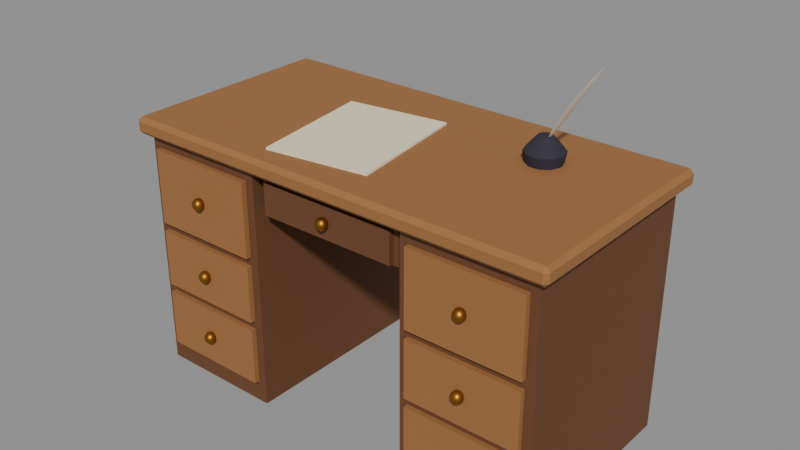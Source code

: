 # Source: desk-wood.blend  (saved by Blender 5.2.44; exported with 4.5.12 LTS)
import bpy
from mathutils import Matrix  # noqa: F401  (used for matrix-valued properties, if any)

bpy.ops.wm.read_factory_settings(use_empty=True)
scene = bpy.context.scene
scene.name = 'Scene'

# ---- collections
col_writing_desk = bpy.data.collections.new('Writing desk'); scene.collection.children.link(col_writing_desk)

# ---- materials (node trees are filled in below, after node groups)
mat_wood = bpy.data.materials.new('Wood')
mat_wood.diffuse_color = (0.3325, 0.1441, 0.04519, 1.0)
mat_wood.roughness = 0.8
mat_dark_wood = bpy.data.materials.new('Dark wood')
mat_dark_wood.diffuse_color = (0.147, 0.05448, 0.01938, 1.0)
mat_dark_wood.roughness = 0.8
mat_bronze = bpy.data.materials.new('Bronze')
mat_bronze.diffuse_color = (0.3916, 0.1746, 0.02519, 1.0)
mat_bronze.roughness = 0.45
mat_bronze.metallic = 1.0
mat_paper = bpy.data.materials.new('Paper')
mat_paper.diffuse_color = (0.8632, 0.7682, 0.552, 1.0)
mat_paper.roughness = 1.0
mat_black_cloth = bpy.data.materials.new('Black cloth')
mat_black_cloth.diffuse_color = (0.02732, 0.02315, 0.03955, 1.0)
mat_black_cloth.roughness = 0.9
mat_white_feather = bpy.data.materials.new('White feather')
mat_white_feather.diffuse_color = (0.8796, 0.8469, 0.7682, 1.0)
mat_white_feather.roughness = 1.0

# ---- material node trees
mat_wood.use_nodes = True; mat_wood.node_tree.nodes.clear()
_N = mat_wood.node_tree.nodes; _L = mat_wood.node_tree.links
n0 = _N.new('ShaderNodeBsdfPrincipled'); n0.name = 'Principled BSDF'; n0.location = (-200, 100)
n0.inputs[0].default_value = (0.3325, 0.1441, 0.04519, 1.0)
n0.inputs[2].default_value = 0.8
n0.inputs[10].default_value = 0.005
n1 = _N.new('ShaderNodeOutputMaterial'); n1.name = 'Material Output'; n1.location = (200, 100)
_L.new(n0.outputs[0], n1.inputs[0])
n1.is_active_output = True
mat_dark_wood.use_nodes = True; mat_dark_wood.node_tree.nodes.clear()
_N = mat_dark_wood.node_tree.nodes; _L = mat_dark_wood.node_tree.links
n0 = _N.new('ShaderNodeBsdfPrincipled'); n0.name = 'Principled BSDF'; n0.location = (-200, 100)
n0.inputs[0].default_value = (0.147, 0.05448, 0.01938, 1.0)
n0.inputs[2].default_value = 0.8
n0.inputs[10].default_value = 0.005
n1 = _N.new('ShaderNodeOutputMaterial'); n1.name = 'Material Output'; n1.location = (200, 100)
_L.new(n0.outputs[0], n1.inputs[0])
n1.is_active_output = True
mat_bronze.use_nodes = True; mat_bronze.node_tree.nodes.clear()
_N = mat_bronze.node_tree.nodes; _L = mat_bronze.node_tree.links
n0 = _N.new('ShaderNodeBsdfPrincipled'); n0.name = 'Principled BSDF'; n0.location = (-200, 100)
n0.inputs[0].default_value = (0.3916, 0.1746, 0.02519, 1.0)
n0.inputs[1].default_value = 1.0
n0.inputs[2].default_value = 0.45
n0.inputs[10].default_value = 0.005
n1 = _N.new('ShaderNodeOutputMaterial'); n1.name = 'Material Output'; n1.location = (200, 100)
_L.new(n0.outputs[0], n1.inputs[0])
n1.is_active_output = True
mat_paper.use_nodes = True; mat_paper.node_tree.nodes.clear()
_N = mat_paper.node_tree.nodes; _L = mat_paper.node_tree.links
n0 = _N.new('ShaderNodeBsdfPrincipled'); n0.name = 'Principled BSDF'; n0.location = (-200, 100)
n0.inputs[0].default_value = (0.8632, 0.7682, 0.552, 1.0)
n0.inputs[2].default_value = 1.0
n0.inputs[10].default_value = 0.005
n1 = _N.new('ShaderNodeOutputMaterial'); n1.name = 'Material Output'; n1.location = (200, 100)
_L.new(n0.outputs[0], n1.inputs[0])
n1.is_active_output = True
mat_black_cloth.use_nodes = True; mat_black_cloth.node_tree.nodes.clear()
_N = mat_black_cloth.node_tree.nodes; _L = mat_black_cloth.node_tree.links
n0 = _N.new('ShaderNodeBsdfPrincipled'); n0.name = 'Principled BSDF'; n0.location = (-200, 100)
n0.inputs[0].default_value = (0.02732, 0.02315, 0.03955, 1.0)
n0.inputs[2].default_value = 0.9
n0.inputs[10].default_value = 0.005
n1 = _N.new('ShaderNodeOutputMaterial'); n1.name = 'Material Output'; n1.location = (200, 100)
_L.new(n0.outputs[0], n1.inputs[0])
n1.is_active_output = True
mat_white_feather.use_nodes = True; mat_white_feather.node_tree.nodes.clear()
_N = mat_white_feather.node_tree.nodes; _L = mat_white_feather.node_tree.links
n0 = _N.new('ShaderNodeBsdfPrincipled'); n0.name = 'Principled BSDF'; n0.location = (-200, 100)
n0.inputs[0].default_value = (0.8796, 0.8469, 0.7682, 1.0)
n0.inputs[2].default_value = 1.0
n0.inputs[10].default_value = 0.005
n1 = _N.new('ShaderNodeOutputMaterial'); n1.name = 'Material Output'; n1.location = (200, 100)
_L.new(n0.outputs[0], n1.inputs[0])
n1.is_active_output = True

# ---- meshes
me_desk_top = bpy.data.meshes.new('Desk top')
me_desk_top.from_pydata([(-0.65, -0.325, 0.71), (0.65, -0.325, 0.71), (0.65, 0.325, 0.71), (-0.65, 0.325, 0.71), (-0.65, -0.325, 0.76), (0.65, -0.325, 0.76), (0.65, 0.325, 0.76), (-0.65, 0.325, 0.76)], [], [(0, 3, 2, 1), (4, 5, 6, 7), (0, 1, 5, 4), (1, 2, 6, 5), (2, 3, 7, 6), (3, 0, 4, 7)])
me_desk_top.materials.append(mat_wood)
me_desk_top.update()
me_desk_pedestals = bpy.data.meshes.new('Desk pedestals')
me_desk_pedestals.from_pydata([(0.24, -0.295, 0.0), (0.62, -0.295, 0.0), (0.62, 0.295, 0.0), (0.24, 0.295, 0.0), (0.24, -0.295, 0.72), (0.62, -0.295, 0.72), (0.62, 0.295, 0.72), (0.24, 0.295, 0.72)], [], [(0, 3, 2, 1), (4, 5, 6, 7), (0, 1, 5, 4), (1, 2, 6, 5), (2, 3, 7, 6), (3, 0, 4, 7)])
me_desk_pedestals.materials.append(mat_dark_wood)
me_desk_pedestals.update()
me_desk_drawers = bpy.data.meshes.new('Desk drawers')
me_desk_drawers.from_pydata([(0.265, -0.31, 0.065), (0.595, -0.31, 0.065), (0.595, -0.28, 0.065), (0.265, -0.28, 0.065), (0.265, -0.31, 0.235), (0.595, -0.31, 0.235), (0.595, -0.28, 0.235), (0.265, -0.28, 0.235), (0.265, -0.31, 0.26), (0.595, -0.31, 0.26), (0.595, -0.28, 0.26), (0.265, -0.28, 0.26), (0.265, -0.31, 0.43), (0.595, -0.31, 0.43), (0.595, -0.28, 0.43), (0.265, -0.28, 0.43), (0.265, -0.31, 0.455), (0.595, -0.31, 0.455), (0.595, -0.28, 0.455), (0.265, -0.28, 0.455), (0.265, -0.31, 0.675), (0.595, -0.31, 0.675), (0.595, -0.28, 0.675), (0.265, -0.28, 0.675)], [], [(0, 3, 2, 1), (4, 5, 6, 7), (0, 1, 5, 4), (1, 2, 6, 5), (2, 3, 7, 6), (3, 0, 4, 7), (8, 11, 10, 9), (12, 13, 14, 15), (8, 9, 13, 12), (9, 10, 14, 13), (10, 11, 15, 14), (11, 8, 12, 15), (16, 19, 18, 17), (20, 21, 22, 23), (16, 17, 21, 20), (17, 18, 22, 21), (18, 19, 23, 22), (19, 16, 20, 23)])
me_desk_drawers.materials.append(mat_wood)
me_desk_drawers.update()
me_desk_knobs = bpy.data.meshes.new('Desk knobs')
me_desk_knobs.from_pydata([(0.43, -0.319, 0.132), (0.4406, -0.319, 0.1354), (0.4375, -0.3115, 0.1354), (0.43, -0.3084, 0.1354), (0.4225, -0.3115, 0.1354), (0.4194, -0.319, 0.1354), (0.4225, -0.3265, 0.1354), (0.43, -0.3296, 0.1354), (0.4375, -0.3265, 0.1354), (0.4471, -0.319, 0.1444), (0.4421, -0.3069, 0.1444), (0.43, -0.3019, 0.1444), (0.4179, -0.3069, 0.1444), (0.4129, -0.319, 0.1444), (0.4179, -0.3311, 0.1444), (0.43, -0.3361, 0.1444), (0.4421, -0.3311, 0.1444), (0.4471, -0.319, 0.1556), (0.4421, -0.3069, 0.1556), (0.43, -0.3019, 0.1556), (0.4179, -0.3069, 0.1556), (0.4129, -0.319, 0.1556), (0.4179, -0.3311, 0.1556), (0.43, -0.3361, 0.1556), (0.4421, -0.3311, 0.1556), (0.4406, -0.319, 0.1646), (0.4375, -0.3115, 0.1646), (0.43, -0.3084, 0.1646), (0.4225, -0.3115, 0.1646), (0.4194, -0.319, 0.1646), (0.4225, -0.3265, 0.1646), (0.43, -0.3296, 0.1646), (0.4375, -0.3265, 0.1646), (0.43, -0.319, 0.168), (0.43, -0.319, 0.327), (0.4406, -0.319, 0.3304), (0.4375, -0.3115, 0.3304), (0.43, -0.3084, 0.3304), (0.4225, -0.3115, 0.3304), (0.4194, -0.319, 0.3304), (0.4225, -0.3265, 0.3304), (0.43, -0.3296, 0.3304), (0.4375, -0.3265, 0.3304), (0.4471, -0.319, 0.3394), (0.4421, -0.3069, 0.3394), (0.43, -0.3019, 0.3394), (0.4179, -0.3069, 0.3394), (0.4129, -0.319, 0.3394), (0.4179, -0.3311, 0.3394), (0.43, -0.3361, 0.3394), (0.4421, -0.3311, 0.3394), (0.4471, -0.319, 0.3506), (0.4421, -0.3069, 0.3506), (0.43, -0.3019, 0.3506), (0.4179, -0.3069, 0.3506), (0.4129, -0.319, 0.3506), (0.4179, -0.3311, 0.3506), (0.43, -0.3361, 0.3506), (0.4421, -0.3311, 0.3506), (0.4406, -0.319, 0.3596), (0.4375, -0.3115, 0.3596), (0.43, -0.3084, 0.3596), (0.4225, -0.3115, 0.3596), (0.4194, -0.319, 0.3596), (0.4225, -0.3265, 0.3596), (0.43, -0.3296, 0.3596), (0.4375, -0.3265, 0.3596), (0.43, -0.319, 0.363), (0.43, -0.319, 0.547), (0.4406, -0.319, 0.5504), (0.4375, -0.3115, 0.5504), (0.43, -0.3084, 0.5504), (0.4225, -0.3115, 0.5504), (0.4194, -0.319, 0.5504), (0.4225, -0.3265, 0.5504), (0.43, -0.3296, 0.5504), (0.4375, -0.3265, 0.5504), (0.4471, -0.319, 0.5594), (0.4421, -0.3069, 0.5594), (0.43, -0.3019, 0.5594), (0.4179, -0.3069, 0.5594), (0.4129, -0.319, 0.5594), (0.4179, -0.3311, 0.5594), (0.43, -0.3361, 0.5594), (0.4421, -0.3311, 0.5594), (0.4471, -0.319, 0.5706), (0.4421, -0.3069, 0.5706), (0.43, -0.3019, 0.5706), (0.4179, -0.3069, 0.5706), (0.4129, -0.319, 0.5706), (0.4179, -0.3311, 0.5706), (0.43, -0.3361, 0.5706), (0.4421, -0.3311, 0.5706), (0.4406, -0.319, 0.5796), (0.4375, -0.3115, 0.5796), (0.43, -0.3084, 0.5796), (0.4225, -0.3115, 0.5796), (0.4194, -0.319, 0.5796), (0.4225, -0.3265, 0.5796), (0.43, -0.3296, 0.5796), (0.4375, -0.3265, 0.5796), (0.43, -0.319, 0.583)], [], [(0, 2, 1), (0, 3, 2), (0, 4, 3), (0, 5, 4), (0, 6, 5), (0, 7, 6), (0, 8, 7), (0, 1, 8), (1, 2, 10, 9), (2, 3, 11, 10), (3, 4, 12, 11), (4, 5, 13, 12), (5, 6, 14, 13), (6, 7, 15, 14), (7, 8, 16, 15), (8, 1, 9, 16), (9, 10, 18, 17), (10, 11, 19, 18), (11, 12, 20, 19), (12, 13, 21, 20), (13, 14, 22, 21), (14, 15, 23, 22), (15, 16, 24, 23), (16, 9, 17, 24), (17, 18, 26, 25), (18, 19, 27, 26), (19, 20, 28, 27), (20, 21, 29, 28), (21, 22, 30, 29), (22, 23, 31, 30), (23, 24, 32, 31), (24, 17, 25, 32), (25, 26, 33), (26, 27, 33), (27, 28, 33), (28, 29, 33), (29, 30, 33), (30, 31, 33), (31, 32, 33), (32, 25, 33), (34, 36, 35), (34, 37, 36), (34, 38, 37), (34, 39, 38), (34, 40, 39), (34, 41, 40), (34, 42, 41), (34, 35, 42), (35, 36, 44, 43), (36, 37, 45, 44), (37, 38, 46, 45), (38, 39, 47, 46), (39, 40, 48, 47), (40, 41, 49, 48), (41, 42, 50, 49), (42, 35, 43, 50), (43, 44, 52, 51), (44, 45, 53, 52), (45, 46, 54, 53), (46, 47, 55, 54), (47, 48, 56, 55), (48, 49, 57, 56), (49, 50, 58, 57), (50, 43, 51, 58), (51, 52, 60, 59), (52, 53, 61, 60), (53, 54, 62, 61), (54, 55, 63, 62), (55, 56, 64, 63), (56, 57, 65, 64), (57, 58, 66, 65), (58, 51, 59, 66), (59, 60, 67), (60, 61, 67), (61, 62, 67), (62, 63, 67), (63, 64, 67), (64, 65, 67), (65, 66, 67), (66, 59, 67), (68, 70, 69), (68, 71, 70), (68, 72, 71), (68, 73, 72), (68, 74, 73), (68, 75, 74), (68, 76, 75), (68, 69, 76), (69, 70, 78, 77), (70, 71, 79, 78), (71, 72, 80, 79), (72, 73, 81, 80), (73, 74, 82, 81), (74, 75, 83, 82), (75, 76, 84, 83), (76, 69, 77, 84), (77, 78, 86, 85), (78, 79, 87, 86), (79, 80, 88, 87), (80, 81, 89, 88), (81, 82, 90, 89), (82, 83, 91, 90), (83, 84, 92, 91), (84, 77, 85, 92), (85, 86, 94, 93), (86, 87, 95, 94), (87, 88, 96, 95), (88, 89, 97, 96), (89, 90, 98, 97), (90, 91, 99, 98), (91, 92, 100, 99), (92, 85, 93, 100), (93, 94, 101), (94, 95, 101), (95, 96, 101), (96, 97, 101), (97, 98, 101), (98, 99, 101), (99, 100, 101), (100, 93, 101)])
me_desk_knobs.polygons.foreach_set('use_smooth', [True] * 120)
me_desk_knobs.materials.append(mat_bronze)
me_desk_knobs.update()
me_desk_centre_drawer = bpy.data.meshes.new('Desk centre drawer')
me_desk_centre_drawer.from_pydata([(-0.205, -0.29, 0.595), (0.205, -0.29, 0.595), (0.205, -0.26, 0.595), (-0.205, -0.26, 0.595), (-0.205, -0.29, 0.685), (0.205, -0.29, 0.685), (0.205, -0.26, 0.685), (-0.205, -0.26, 0.685), (-0.22, -0.275, 0.59), (0.22, -0.275, 0.59), (0.22, 0.275, 0.59), (-0.22, 0.275, 0.59), (-0.22, -0.275, 0.71), (0.22, -0.275, 0.71), (0.22, 0.275, 0.71), (-0.22, 0.275, 0.71)], [], [(0, 3, 2, 1), (4, 5, 6, 7), (0, 1, 5, 4), (1, 2, 6, 5), (2, 3, 7, 6), (3, 0, 4, 7), (8, 11, 10, 9), (12, 13, 14, 15), (8, 9, 13, 12), (9, 10, 14, 13), (10, 11, 15, 14), (11, 8, 12, 15)])
me_desk_centre_drawer.materials.append(mat_dark_wood)
me_desk_centre_drawer.update()
me_desk_centre_knob = bpy.data.meshes.new('Desk centre knob')
me_desk_centre_knob.from_pydata([(0.0, -0.299, 0.622), (0.01058, -0.299, 0.6254), (0.007481, -0.2915, 0.6254), (6.478e-19, -0.2884, 0.6254), (-0.007481, -0.2915, 0.6254), (-0.01058, -0.299, 0.6254), (-0.007481, -0.3065, 0.6254), (-1.944e-18, -0.3096, 0.6254), (0.007481, -0.3065, 0.6254), (0.01712, -0.299, 0.6344), (0.0121, -0.2869, 0.6344), (1.048e-18, -0.2819, 0.6344), (-0.0121, -0.2869, 0.6344), (-0.01712, -0.299, 0.6344), (-0.0121, -0.3111, 0.6344), (-3.145e-18, -0.3161, 0.6344), (0.0121, -0.3111, 0.6344), (0.01712, -0.299, 0.6456), (0.0121, -0.2869, 0.6456), (1.048e-18, -0.2819, 0.6456), (-0.0121, -0.2869, 0.6456), (-0.01712, -0.299, 0.6456), (-0.0121, -0.3111, 0.6456), (-3.145e-18, -0.3161, 0.6456), (0.0121, -0.3111, 0.6456), (0.01058, -0.299, 0.6546), (0.007481, -0.2915, 0.6546), (6.478e-19, -0.2884, 0.6546), (-0.007481, -0.2915, 0.6546), (-0.01058, -0.299, 0.6546), (-0.007481, -0.3065, 0.6546), (-1.944e-18, -0.3096, 0.6546), (0.007481, -0.3065, 0.6546), (0.0, -0.299, 0.658)], [], [(0, 2, 1), (0, 3, 2), (0, 4, 3), (0, 5, 4), (0, 6, 5), (0, 7, 6), (0, 8, 7), (0, 1, 8), (1, 2, 10, 9), (2, 3, 11, 10), (3, 4, 12, 11), (4, 5, 13, 12), (5, 6, 14, 13), (6, 7, 15, 14), (7, 8, 16, 15), (8, 1, 9, 16), (9, 10, 18, 17), (10, 11, 19, 18), (11, 12, 20, 19), (12, 13, 21, 20), (13, 14, 22, 21), (14, 15, 23, 22), (15, 16, 24, 23), (16, 9, 17, 24), (17, 18, 26, 25), (18, 19, 27, 26), (19, 20, 28, 27), (20, 21, 29, 28), (21, 22, 30, 29), (22, 23, 31, 30), (23, 24, 32, 31), (24, 17, 25, 32), (25, 26, 33), (26, 27, 33), (27, 28, 33), (28, 29, 33), (29, 30, 33), (30, 31, 33), (31, 32, 33), (32, 25, 33)])
me_desk_centre_knob.polygons.foreach_set('use_smooth', [True] * 40)
me_desk_centre_knob.materials.append(mat_bronze)
me_desk_centre_knob.update()
me_desk_paper = bpy.data.meshes.new('Desk paper')
me_desk_paper.from_pydata([(-0.2221, -0.259, 0.76), (0.07498, -0.2173, 0.76), (0.0221, 0.159, 0.76), (-0.275, 0.1173, 0.76), (-0.2221, -0.259, 0.766), (0.07498, -0.2173, 0.766), (0.0221, 0.159, 0.766), (-0.275, 0.1173, 0.766)], [], [(0, 3, 2, 1), (4, 5, 6, 7), (0, 1, 5, 4), (1, 2, 6, 5), (2, 3, 7, 6), (3, 0, 4, 7)])
me_desk_paper.materials.append(mat_paper)
me_desk_paper.update()
me_desk_inkwell = bpy.data.meshes.new('Desk inkwell')
me_desk_inkwell.from_pydata([(0.35, 0.12, 0.76), (0.4, 0.12, 0.76), (0.3905, 0.1494, 0.76), (0.3655, 0.1676, 0.76), (0.3345, 0.1676, 0.76), (0.3095, 0.1494, 0.76), (0.3, 0.12, 0.76), (0.3095, 0.09061, 0.76), (0.3345, 0.07245, 0.76), (0.3655, 0.07245, 0.76), (0.3905, 0.09061, 0.76), (0.405, 0.12, 0.79), (0.3945, 0.1523, 0.79), (0.367, 0.1723, 0.79), (0.333, 0.1723, 0.79), (0.3055, 0.1523, 0.79), (0.295, 0.12, 0.79), (0.3055, 0.08767, 0.79), (0.333, 0.06769, 0.79), (0.367, 0.06769, 0.79), (0.3945, 0.08767, 0.79), (0.38, 0.12, 0.82), (0.3743, 0.1376, 0.82), (0.3593, 0.1485, 0.82), (0.3407, 0.1485, 0.82), (0.3257, 0.1376, 0.82), (0.32, 0.12, 0.82), (0.3257, 0.1024, 0.82), (0.3407, 0.09147, 0.82), (0.3593, 0.09147, 0.82), (0.3743, 0.1024, 0.82), (0.37, 0.12, 0.83), (0.3662, 0.1318, 0.83), (0.3562, 0.139, 0.83), (0.3438, 0.139, 0.83), (0.3338, 0.1318, 0.83), (0.33, 0.12, 0.83), (0.3338, 0.1082, 0.83), (0.3438, 0.101, 0.83), (0.3562, 0.101, 0.83), (0.3662, 0.1082, 0.83), (0.35, 0.12, 0.83)], [], [(0, 2, 1), (0, 3, 2), (0, 4, 3), (0, 5, 4), (0, 6, 5), (0, 7, 6), (0, 8, 7), (0, 9, 8), (0, 10, 9), (0, 1, 10), (1, 2, 12, 11), (2, 3, 13, 12), (3, 4, 14, 13), (4, 5, 15, 14), (5, 6, 16, 15), (6, 7, 17, 16), (7, 8, 18, 17), (8, 9, 19, 18), (9, 10, 20, 19), (10, 1, 11, 20), (11, 12, 22, 21), (12, 13, 23, 22), (13, 14, 24, 23), (14, 15, 25, 24), (15, 16, 26, 25), (16, 17, 27, 26), (17, 18, 28, 27), (18, 19, 29, 28), (19, 20, 30, 29), (20, 11, 21, 30), (21, 22, 32, 31), (22, 23, 33, 32), (23, 24, 34, 33), (24, 25, 35, 34), (25, 26, 36, 35), (26, 27, 37, 36), (27, 28, 38, 37), (28, 29, 39, 38), (29, 30, 40, 39), (30, 21, 31, 40), (31, 32, 41), (32, 33, 41), (33, 34, 41), (34, 35, 41), (35, 36, 41), (36, 37, 41), (37, 38, 41), (38, 39, 41), (39, 40, 41), (40, 31, 41)])
me_desk_inkwell.polygons.foreach_set('use_smooth', [True] * 50)
_k = set([(1, 2), (1, 10), (2, 3), (3, 4), (4, 5), (5, 6), (6, 7), (7, 8), (8, 9), (9, 10), (11, 12), (11, 20), (12, 13), (13, 14), (14, 15), (15, 16), (16, 17), (17, 18), (18, 19), (19, 20), (31, 32), (31, 40), (32, 33), (33, 34), (34, 35), (35, 36), (36, 37), (37, 38), (38, 39), (39, 40)])
me_desk_inkwell.attributes.new('sharp_edge', 'BOOLEAN', 'EDGE').data.foreach_set('value', [ (min(e.vertices), max(e.vertices)) in _k for e in me_desk_inkwell.edges])
me_desk_inkwell.materials.append(mat_black_cloth)
me_desk_inkwell.update()
me_desk_quill = bpy.data.meshes.new('Desk quill')
me_desk_quill.from_pydata([(0.35, 0.12, 0.81), (0.3785, 0.1024, 0.8582), (0.3837, 0.12, 0.8552), (0.3785, 0.1376, 0.8582), (0.3733, 0.12, 0.8612), (0.4079, 0.09147, 0.9059), (0.4131, 0.12, 0.9029), (0.4079, 0.1485, 0.9059), (0.4027, 0.12, 0.9089), (0.4384, 0.09147, 0.953), (0.4436, 0.12, 0.95), (0.4384, 0.1485, 0.953), (0.4332, 0.12, 0.956), (0.4698, 0.1024, 0.9995), (0.475, 0.12, 0.9965), (0.4698, 0.1376, 0.9995), (0.4646, 0.12, 1.003), (0.5021, 0.12, 1.045)], [], [(0, 2, 1), (0, 3, 2), (0, 4, 3), (0, 1, 4), (1, 2, 6, 5), (2, 3, 7, 6), (3, 4, 8, 7), (4, 1, 5, 8), (5, 6, 10, 9), (6, 7, 11, 10), (7, 8, 12, 11), (8, 5, 9, 12), (9, 10, 14, 13), (10, 11, 15, 14), (11, 12, 16, 15), (12, 9, 13, 16), (13, 14, 17), (14, 15, 17), (15, 16, 17), (16, 13, 17)])
me_desk_quill.polygons.foreach_set('use_smooth', [True] * 20)
_k = set([(0, 1), (0, 3), (1, 5), (3, 7), (5, 9), (7, 11), (9, 13), (11, 15), (13, 17), (15, 17)])
me_desk_quill.attributes.new('sharp_edge', 'BOOLEAN', 'EDGE').data.foreach_set('value', [ (min(e.vertices), max(e.vertices)) in _k for e in me_desk_quill.edges])
me_desk_quill.materials.append(mat_white_feather)
me_desk_quill.update()

# ---- objects
ob_desk_top = bpy.data.objects.new('Desk top', me_desk_top)
ob_desk_pedestals = bpy.data.objects.new('Desk pedestals', me_desk_pedestals)
ob_desk_drawers = bpy.data.objects.new('Desk drawers', me_desk_drawers)
ob_desk_knobs = bpy.data.objects.new('Desk knobs', me_desk_knobs)
ob_desk_centre_drawer = bpy.data.objects.new('Desk centre drawer', me_desk_centre_drawer)
ob_desk_centre_knob = bpy.data.objects.new('Desk centre knob', me_desk_centre_knob)
ob_desk_paper = bpy.data.objects.new('Desk paper', me_desk_paper)
ob_desk_inkwell = bpy.data.objects.new('Desk inkwell', me_desk_inkwell)
ob_desk_quill = bpy.data.objects.new('Desk quill', me_desk_quill)

# ---- transforms, parenting, visibility, modifiers, constraints
ob_desk_top.location = (0.0, 0.0, 0.0)
_m = ob_desk_top.modifiers.new('Bevel', 'BEVEL')
_m.width = 0.012
_m.width_pct = 0.012
_m.angle_limit = 0.6109
ob_desk_pedestals.location = (0.0, 0.0, 0.0)
_m = ob_desk_pedestals.modifiers.new('Mirror', 'MIRROR')
_m.use_mirror_merge = False
ob_desk_drawers.location = (0.0, 0.0, 0.0)
_m = ob_desk_drawers.modifiers.new('Mirror', 'MIRROR')
_m.use_mirror_merge = False
ob_desk_knobs.location = (0.0, 0.0, 0.0)
_m = ob_desk_knobs.modifiers.new('Mirror', 'MIRROR')
_m.use_mirror_merge = False
ob_desk_centre_drawer.location = (0.0, 0.0, 0.0)
ob_desk_centre_knob.location = (0.0, 0.0, 0.0)
ob_desk_paper.location = (0.0, 0.0, 0.0)
ob_desk_inkwell.location = (0.0, 0.0, 0.0)
ob_desk_quill.location = (0.0, 0.0, 0.0)

# ---- collection membership
col_writing_desk.objects.link(ob_desk_top)
col_writing_desk.objects.link(ob_desk_pedestals)
col_writing_desk.objects.link(ob_desk_drawers)
col_writing_desk.objects.link(ob_desk_knobs)
col_writing_desk.objects.link(ob_desk_centre_drawer)
col_writing_desk.objects.link(ob_desk_centre_knob)
col_writing_desk.objects.link(ob_desk_paper)
col_writing_desk.objects.link(ob_desk_inkwell)
col_writing_desk.objects.link(ob_desk_quill)

# ---- scene / render settings (as saved in the file)
scene.frame_start = 1; scene.frame_end = 24; scene.frame_set(1)
scene.render.engine = 'BLENDER_EEVEE_NEXT'
scene.render.bake_bias = 0.0
scene.render.bake_samples = 0
scene.render.compositor_device = 'GPU'
scene.eevee.use_volume_custom_range = False
scene.eevee.fast_gi_thickness_near = 0.1
scene.eevee.fast_gi_thickness_far = 0.0
scene.eevee.ray_tracing_options.screen_trace_thickness = 0.1
bpy.context.view_layer.update()

# ---- added for rendering (the .blend has no active camera and no usable light): camera, sun + grey world if the file has none
cam_auto = bpy.data.cameras.new('AutoCamera')
cam_auto.lens = 50.0
cam_auto.sensor_width = 36.0
cam_auto.clip_end = 1000.0
ob_auto_camera = bpy.data.objects.new('AutoCamera', cam_auto)
scene.collection.objects.link(ob_auto_camera)
ob_auto_camera.location = (1.66029, -1.9979, 1.85097)
ob_auto_camera.rotation_euler = (1.09748, -7.21219e-08, 0.694738)
scene.camera = ob_auto_camera
light_auto_sun = bpy.data.lights.new('AutoSun', 'SUN')
light_auto_sun.energy = 3.0
light_auto_sun.angle = 0.0523599
ob_auto_sun = bpy.data.objects.new('AutoSun', light_auto_sun)
scene.collection.objects.link(ob_auto_sun)
ob_auto_sun.rotation_euler = (0.872665, 0.174533, 0.523599)
if scene.world is None:
    world_auto = bpy.data.worlds.new('AutoWorld')
    world_auto.color = (0.3, 0.3, 0.3)
    scene.world = world_auto
bpy.context.view_layer.update()
